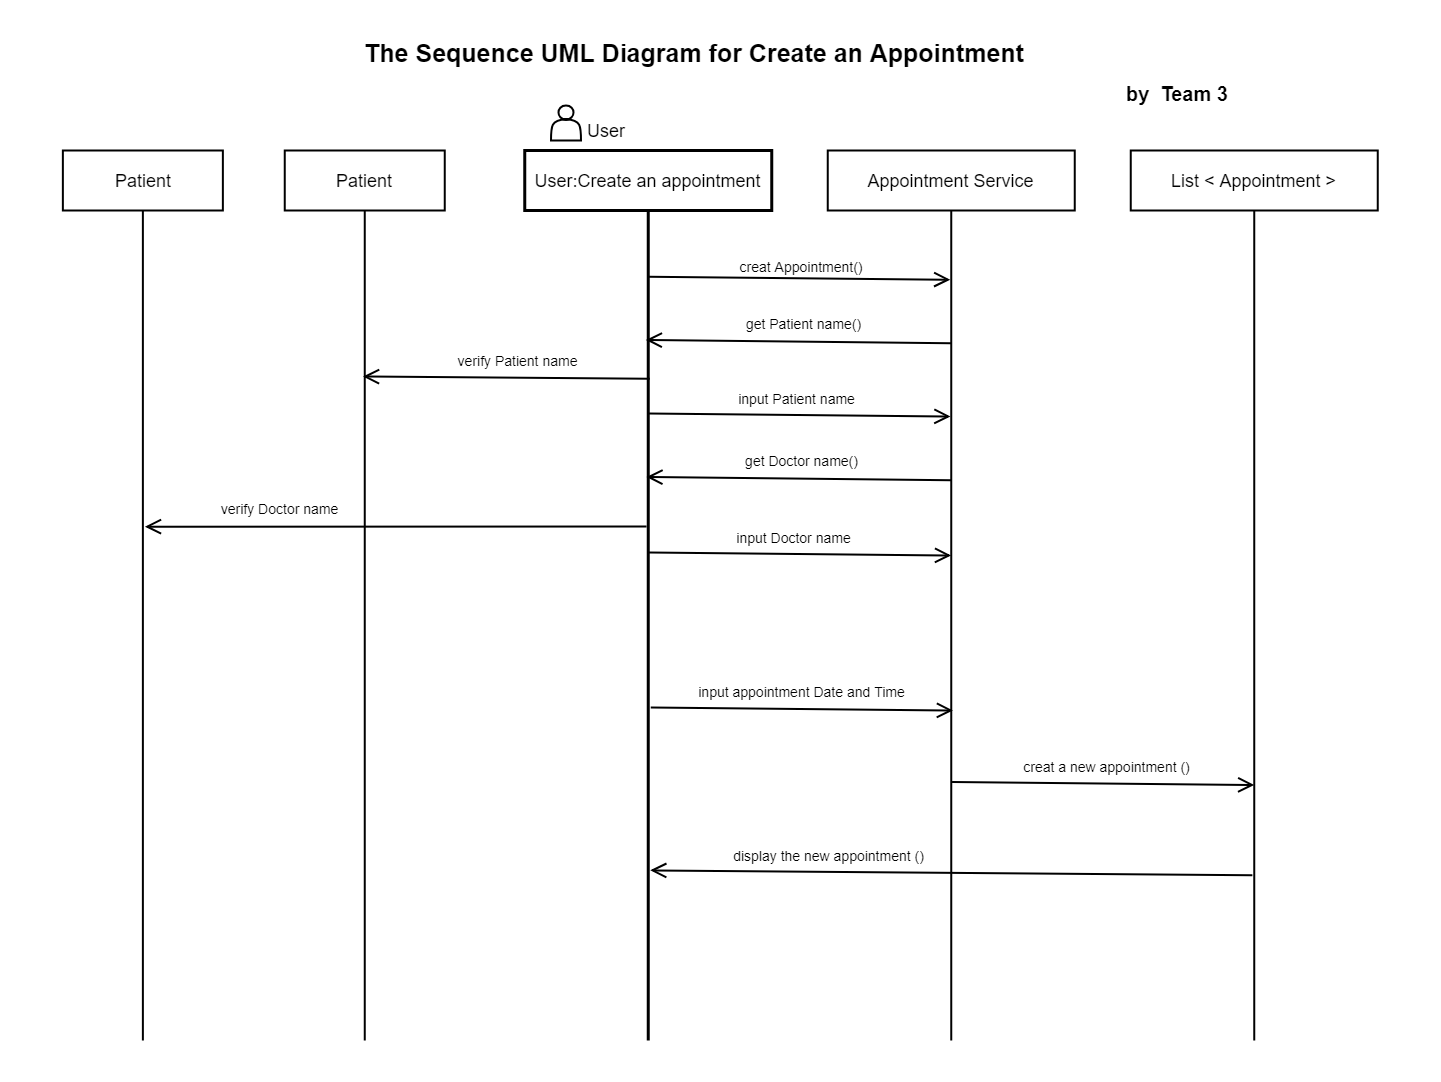

The diagram above was exported from draw.io. Its source (the exported page's mxGraphModel, read from the mxfile embedded in the PNG):
<mxGraphModel dx="4177.5" dy="2685" grid="1" gridSize="10" guides="1" tooltips="1" connect="1" arrows="1" fold="1" page="1" pageScale="1.5" pageWidth="1169" pageHeight="826" background="none" math="0" shadow="0">
  <root>
    <mxCell id="0" />
    <mxCell id="1" parent="0" />
    <mxCell id="2" value="" style="rounded=0;whiteSpace=wrap;html=1;strokeWidth=1;strokeColor=none;" vertex="1" parent="1">
      <mxGeometry x="1920" y="1280" width="1440" height="1080" as="geometry" />
    </mxCell>
    <mxCell id="3" value="" style="rounded=0;whiteSpace=wrap;html=1;strokeWidth=3;" vertex="1" parent="1">
      <mxGeometry x="2443.75" y="1430" width="247" height="60" as="geometry" />
    </mxCell>
    <mxCell id="4" value="&lt;p style=&quot;line-height: 180% ; font-size: 18px&quot;&gt;User:Create an appointment&lt;/p&gt;" style="text;html=1;strokeColor=none;fillColor=none;align=center;verticalAlign=middle;whiteSpace=wrap;rounded=0;strokeWidth=7;" vertex="1" parent="1">
      <mxGeometry x="2450.75" y="1440" width="233" height="40" as="geometry" />
    </mxCell>
    <mxCell id="5" value="" style="line;strokeWidth=3;direction=south;html=1;" vertex="1" parent="1">
      <mxGeometry x="2562.25" y="1490" width="10" height="830" as="geometry" />
    </mxCell>
    <mxCell id="6" value="" style="rounded=0;whiteSpace=wrap;html=1;strokeWidth=2;" vertex="1" parent="1">
      <mxGeometry x="2203.75" y="1430" width="160" height="60" as="geometry" />
    </mxCell>
    <mxCell id="7" value="&lt;p style=&quot;line-height: 180% ; font-size: 18px&quot;&gt;Patient&lt;/p&gt;" style="text;html=1;strokeColor=none;fillColor=none;align=center;verticalAlign=middle;whiteSpace=wrap;rounded=0;strokeWidth=7;" vertex="1" parent="1">
      <mxGeometry x="2201.88" y="1440" width="163.75" height="40" as="geometry" />
    </mxCell>
    <mxCell id="8" value="" style="line;strokeWidth=2;direction=south;html=1;" vertex="1" parent="1">
      <mxGeometry x="2278.76" y="1490" width="10" height="830" as="geometry" />
    </mxCell>
    <mxCell id="9" value="" style="rounded=0;whiteSpace=wrap;html=1;strokeWidth=2;" vertex="1" parent="1">
      <mxGeometry x="1981.87" y="1430" width="160" height="60" as="geometry" />
    </mxCell>
    <mxCell id="10" value="&lt;p style=&quot;line-height: 180% ; font-size: 18px&quot;&gt;Patient&lt;/p&gt;" style="text;html=1;strokeColor=none;fillColor=none;align=center;verticalAlign=middle;whiteSpace=wrap;rounded=0;strokeWidth=7;" vertex="1" parent="1">
      <mxGeometry x="1980" y="1440" width="163.75" height="40" as="geometry" />
    </mxCell>
    <mxCell id="11" value="" style="line;strokeWidth=2;direction=south;html=1;" vertex="1" parent="1">
      <mxGeometry x="2056.88" y="1490" width="10" height="830" as="geometry" />
    </mxCell>
    <mxCell id="12" value="" style="rounded=0;whiteSpace=wrap;html=1;strokeWidth=2;" vertex="1" parent="1">
      <mxGeometry x="2746.75" y="1430" width="247" height="60" as="geometry" />
    </mxCell>
    <mxCell id="13" value="&lt;p style=&quot;line-height: 180% ; font-size: 18px&quot;&gt;Appointment Service&lt;/p&gt;" style="text;html=1;strokeColor=none;fillColor=none;align=center;verticalAlign=middle;whiteSpace=wrap;rounded=0;strokeWidth=7;" vertex="1" parent="1">
      <mxGeometry x="2753.75" y="1440" width="233" height="40" as="geometry" />
    </mxCell>
    <mxCell id="14" value="" style="line;strokeWidth=2;direction=south;html=1;" vertex="1" parent="1">
      <mxGeometry x="2865.25" y="1490" width="10" height="830" as="geometry" />
    </mxCell>
    <mxCell id="15" value="" style="rounded=0;whiteSpace=wrap;html=1;strokeWidth=2;" vertex="1" parent="1">
      <mxGeometry x="3049.75" y="1430" width="247" height="60" as="geometry" />
    </mxCell>
    <mxCell id="16" value="&lt;p style=&quot;line-height: 180% ; font-size: 18px&quot;&gt;List &amp;lt; Appointment &amp;gt;&lt;/p&gt;" style="text;html=1;strokeColor=none;fillColor=none;align=center;verticalAlign=middle;whiteSpace=wrap;rounded=0;strokeWidth=7;" vertex="1" parent="1">
      <mxGeometry x="3056.75" y="1440" width="233" height="40" as="geometry" />
    </mxCell>
    <mxCell id="17" value="" style="line;strokeWidth=2;direction=south;html=1;" vertex="1" parent="1">
      <mxGeometry x="3168.25" y="1490" width="10" height="830" as="geometry" />
    </mxCell>
    <mxCell id="18" value="&lt;p style=&quot;line-height: 180%&quot;&gt;&lt;b style=&quot;line-height: 230%&quot;&gt;&lt;font style=&quot;font-size: 25px&quot;&gt;The Sequence UML Diagram for Create an Appointment&lt;/font&gt;&lt;/b&gt;&lt;/p&gt;" style="text;html=1;strokeColor=none;fillColor=none;align=center;verticalAlign=middle;whiteSpace=wrap;rounded=0;strokeWidth=7;" vertex="1" parent="1">
      <mxGeometry x="2260" y="1290" width="706" height="90" as="geometry" />
    </mxCell>
    <mxCell id="19" value="&lt;p style=&quot;line-height: 180%&quot;&gt;&lt;b style=&quot;line-height: 230%&quot;&gt;&lt;font style=&quot;font-size: 20px&quot;&gt;by&amp;nbsp; Team 3&lt;/font&gt;&lt;/b&gt;&lt;/p&gt;" style="text;html=1;strokeColor=none;fillColor=none;align=center;verticalAlign=middle;whiteSpace=wrap;rounded=0;strokeWidth=7;" vertex="1" parent="1">
      <mxGeometry x="3041" y="1350" width="110" height="50" as="geometry" />
    </mxCell>
    <mxCell id="20" value="" style="endArrow=open;endFill=1;endSize=12;html=1;strokeWidth=2;entryX=0.297;entryY=0.456;entryDx=0;entryDy=0;entryPerimeter=0;exitX=0.297;exitY=0.377;exitDx=0;exitDy=0;exitPerimeter=0;" edge="1" parent="1">
      <mxGeometry width="160" relative="1" as="geometry">
        <mxPoint x="2567.039999999999" y="1556.21" as="sourcePoint" />
        <mxPoint x="2869.25" y="1559.1800000000003" as="targetPoint" />
      </mxGeometry>
    </mxCell>
    <mxCell id="21" value="&amp;nbsp;&lt;font style=&quot;font-size: 14px&quot;&gt; &amp;nbsp; creat Appointment()&amp;nbsp; &amp;nbsp;&lt;/font&gt;" style="edgeLabel;html=1;align=center;verticalAlign=middle;resizable=0;points=[];" vertex="1" connectable="0" parent="20">
      <mxGeometry x="-0.2397" relative="1" as="geometry">
        <mxPoint x="36.35" y="-12.340000000000003" as="offset" />
      </mxGeometry>
    </mxCell>
    <mxCell id="22" value="" style="endArrow=open;endFill=1;endSize=12;html=1;strokeWidth=2;exitX=0.138;exitY=0.525;exitDx=0;exitDy=0;exitPerimeter=0;entryX=0.136;entryY=0.747;entryDx=0;entryDy=0;entryPerimeter=0;" edge="1" parent="1">
      <mxGeometry width="160" relative="1" as="geometry">
        <mxPoint x="2870" y="1622.7199999999993" as="sourcePoint" />
        <mxPoint x="2564.7799999999997" y="1619.4799999999996" as="targetPoint" />
      </mxGeometry>
    </mxCell>
    <mxCell id="23" value="&lt;span style=&quot;font-size: 14px&quot;&gt;get Patient name()&lt;/span&gt;" style="text;html=1;align=center;verticalAlign=middle;resizable=0;points=[];autosize=1;" vertex="1" parent="1">
      <mxGeometry x="2657.5" y="1593" width="130" height="20" as="geometry" />
    </mxCell>
    <mxCell id="24" value="" style="endArrow=open;endFill=1;endSize=12;html=1;strokeWidth=2;exitX=0.181;exitY=0.649;exitDx=0;exitDy=0;exitPerimeter=0;" edge="1" parent="1">
      <mxGeometry width="160" relative="1" as="geometry">
        <mxPoint x="2568.76" y="1658.33" as="sourcePoint" />
        <mxPoint x="2282" y="1656" as="targetPoint" />
      </mxGeometry>
    </mxCell>
    <mxCell id="25" value="&lt;span style=&quot;font-size: 14px&quot;&gt;verify Patient name&lt;/span&gt;" style="text;html=1;align=center;verticalAlign=middle;resizable=0;points=[];autosize=1;" vertex="1" parent="1">
      <mxGeometry x="2366.48" y="1630" width="140" height="20" as="geometry" />
    </mxCell>
    <mxCell id="26" value="" style="endArrow=open;endFill=1;endSize=12;html=1;strokeWidth=2;entryX=0.297;entryY=0.456;entryDx=0;entryDy=0;entryPerimeter=0;exitX=0.297;exitY=0.377;exitDx=0;exitDy=0;exitPerimeter=0;" edge="1" parent="1">
      <mxGeometry width="160" relative="1" as="geometry">
        <mxPoint x="2567.249999999999" y="1693" as="sourcePoint" />
        <mxPoint x="2869.459999999999" y="1695.9699999999993" as="targetPoint" />
      </mxGeometry>
    </mxCell>
    <mxCell id="27" value="&lt;span style=&quot;font-size: 14px&quot;&gt;input Patient name&lt;/span&gt;" style="text;html=1;align=center;verticalAlign=middle;resizable=0;points=[];autosize=1;" vertex="1" parent="1">
      <mxGeometry x="2650" y="1668" width="130" height="20" as="geometry" />
    </mxCell>
    <mxCell id="28" value="" style="endArrow=open;endFill=1;endSize=12;html=1;strokeWidth=2;exitX=0.138;exitY=0.525;exitDx=0;exitDy=0;exitPerimeter=0;entryX=0.136;entryY=0.747;entryDx=0;entryDy=0;entryPerimeter=0;" edge="1" parent="1">
      <mxGeometry width="160" relative="1" as="geometry">
        <mxPoint x="2870.6099999999997" y="1759.7199999999993" as="sourcePoint" />
        <mxPoint x="2565.3899999999994" y="1756.4799999999996" as="targetPoint" />
      </mxGeometry>
    </mxCell>
    <mxCell id="29" value="&lt;span style=&quot;font-size: 14px&quot;&gt;get Doctor name()&lt;/span&gt;" style="text;html=1;align=center;verticalAlign=middle;resizable=0;points=[];autosize=1;" vertex="1" parent="1">
      <mxGeometry x="2655.11" y="1730" width="130" height="20" as="geometry" />
    </mxCell>
    <mxCell id="30" value="" style="endArrow=open;endFill=1;endSize=12;html=1;strokeWidth=2;entryX=0.297;entryY=0.456;entryDx=0;entryDy=0;entryPerimeter=0;exitX=0.297;exitY=0.377;exitDx=0;exitDy=0;exitPerimeter=0;" edge="1" parent="1">
      <mxGeometry width="160" relative="1" as="geometry">
        <mxPoint x="2567.8599999999988" y="1832" as="sourcePoint" />
        <mxPoint x="2870.069999999999" y="1834.9699999999993" as="targetPoint" />
      </mxGeometry>
    </mxCell>
    <mxCell id="31" value="&lt;span style=&quot;font-size: 14px&quot;&gt;input Doctor name&lt;/span&gt;" style="text;html=1;align=center;verticalAlign=middle;resizable=0;points=[];autosize=1;" vertex="1" parent="1">
      <mxGeometry x="2647.61" y="1807" width="130" height="20" as="geometry" />
    </mxCell>
    <mxCell id="32" value="" style="endArrow=open;endFill=1;endSize=12;html=1;strokeWidth=2;exitX=0.181;exitY=0.649;exitDx=0;exitDy=0;exitPerimeter=0;entryX=0.381;entryY=0.295;entryDx=0;entryDy=0;entryPerimeter=0;" edge="1" target="11" parent="1">
      <mxGeometry width="160" relative="1" as="geometry">
        <mxPoint x="2565.5199999999995" y="1806" as="sourcePoint" />
        <mxPoint x="2278.76" y="1803.6699999999996" as="targetPoint" />
      </mxGeometry>
    </mxCell>
    <mxCell id="33" value="&lt;span style=&quot;font-size: 14px&quot;&gt;verify Doctor name&lt;/span&gt;" style="text;html=1;align=center;verticalAlign=middle;resizable=0;points=[];autosize=1;" vertex="1" parent="1">
      <mxGeometry x="2133.5" y="1777.67" width="130" height="20" as="geometry" />
    </mxCell>
    <mxCell id="34" value="" style="endArrow=open;endFill=1;endSize=12;html=1;strokeWidth=2;exitX=0.801;exitY=0.689;exitDx=0;exitDy=0;exitPerimeter=0;entryX=0.795;entryY=0.302;entryDx=0;entryDy=0;entryPerimeter=0;" edge="1" source="17" target="5" parent="1">
      <mxGeometry width="160" relative="1" as="geometry">
        <mxPoint x="3172.7200000000003" y="2144.8599999999997" as="sourcePoint" />
        <mxPoint x="2867.499999999999" y="2141.6199999999994" as="targetPoint" />
      </mxGeometry>
    </mxCell>
    <mxCell id="35" value="&lt;span style=&quot;font-size: 14px&quot;&gt;display the new appointment ()&lt;/span&gt;" style="text;html=1;align=center;verticalAlign=middle;resizable=0;points=[];autosize=1;" vertex="1" parent="1">
      <mxGeometry x="2642" y="2125" width="210" height="20" as="geometry" />
    </mxCell>
    <mxCell id="36" value="" style="endArrow=open;endFill=1;endSize=12;html=1;strokeWidth=2;entryX=0.297;entryY=0.456;entryDx=0;entryDy=0;entryPerimeter=0;exitX=0.297;exitY=0.377;exitDx=0;exitDy=0;exitPerimeter=0;" edge="1" parent="1">
      <mxGeometry width="160" relative="1" as="geometry">
        <mxPoint x="2569.7499999999973" y="1987" as="sourcePoint" />
        <mxPoint x="2871.959999999999" y="1989.9699999999993" as="targetPoint" />
      </mxGeometry>
    </mxCell>
    <mxCell id="37" value="&lt;span style=&quot;font-size: 14px&quot;&gt;input appointment Date and Time&lt;/span&gt;" style="text;html=1;align=center;verticalAlign=middle;resizable=0;points=[];autosize=1;" vertex="1" parent="1">
      <mxGeometry x="2610.11" y="1961" width="220" height="20" as="geometry" />
    </mxCell>
    <mxCell id="38" value="" style="endArrow=open;endFill=1;endSize=12;html=1;strokeWidth=2;entryX=0.297;entryY=0.456;entryDx=0;entryDy=0;entryPerimeter=0;exitX=0.297;exitY=0.377;exitDx=0;exitDy=0;exitPerimeter=0;" edge="1" parent="1">
      <mxGeometry width="160" relative="1" as="geometry">
        <mxPoint x="2871.039999999998" y="2061.5200000000004" as="sourcePoint" />
        <mxPoint x="3173.249999999999" y="2064.489999999999" as="targetPoint" />
      </mxGeometry>
    </mxCell>
    <mxCell id="39" value="&lt;span style=&quot;font-size: 14px&quot;&gt;creat a new appointment ()&lt;/span&gt;" style="text;html=1;align=center;verticalAlign=middle;resizable=0;points=[];autosize=1;" vertex="1" parent="1">
      <mxGeometry x="2935.4" y="2035.52" width="180" height="20" as="geometry" />
    </mxCell>
    <mxCell id="40" value="" style="shape=actor;whiteSpace=wrap;html=1;strokeWidth=2;" vertex="1" parent="1">
      <mxGeometry x="2470" y="1385" width="30" height="35" as="geometry" />
    </mxCell>
    <mxCell id="41" value="&lt;p style=&quot;line-height: 180% ; font-size: 18px&quot;&gt;User&lt;/p&gt;" style="text;html=1;strokeColor=none;fillColor=none;align=center;verticalAlign=middle;whiteSpace=wrap;rounded=0;strokeWidth=7;" vertex="1" parent="1">
      <mxGeometry x="2478.75" y="1390" width="93.5" height="40" as="geometry" />
    </mxCell>
  </root>
</mxGraphModel>